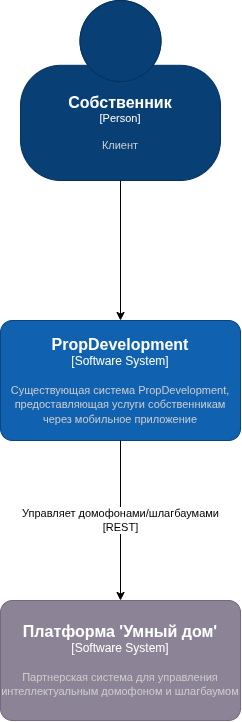

The diagram above was exported from draw.io. Its source (the exported page's mxGraphModel, read from the mxfile embedded in the PNG):
<mxGraphModel dx="1584" dy="1014" grid="1" gridSize="10" guides="1" tooltips="1" connect="1" arrows="1" fold="1" page="1" pageScale="1" pageWidth="827" pageHeight="1169" math="0" shadow="0">
  <root>
    <mxCell id="0" />
    <mxCell id="1" parent="0" />
    <object placeholders="1" c4Name="Собственник" c4Type="Person" c4Description="Клиент" label="&lt;font style=&quot;font-size: 16px&quot;&gt;&lt;b&gt;%c4Name%&lt;/b&gt;&lt;/font&gt;&lt;div&gt;[%c4Type%]&lt;/div&gt;&lt;br&gt;&lt;div&gt;&lt;font style=&quot;font-size: 11px&quot;&gt;&lt;font color=&quot;#cccccc&quot;&gt;%c4Description%&lt;/font&gt;&lt;/div&gt;" id="owner_person">
      <mxCell parent="1" style="html=1;fontSize=11;dashed=0;whiteSpace=wrap;fillColor=#083F75;strokeColor=#06315C;fontColor=#ffffff;shape=mxgraph.c4.person2;align=center;" vertex="1">
        <mxGeometry height="180" width="200" x="314" y="190" as="geometry" />
      </mxCell>
    </object>
    <object placeholders="1" c4Name="PropDevelopment" c4Type="Software System" c4Description="Существующая система PropDevelopment, предоставляющая услуги собственникам через мобильное приложение" label="&lt;font style=&quot;font-size: 16px&quot;&gt;&lt;b&gt;%c4Name%&lt;/b&gt;&lt;/font&gt;&lt;div&gt;[%c4Type%]&lt;/div&gt;&lt;br&gt;&lt;div&gt;&lt;font style=&quot;font-size: 11px&quot;&gt;&lt;font color=&quot;#cccccc&quot;&gt;%c4Description%&lt;/font&gt;&lt;/div&gt;" id="propdev_system">
      <mxCell parent="1" style="rounded=1;whiteSpace=wrap;html=1;labelBackgroundColor=none;fillColor=#1061B0;fontColor=#ffffff;align=center;arcSize=10;strokeColor=#0B437D;" vertex="1">
        <mxGeometry height="120" width="240" x="294" y="510" as="geometry" />
      </mxCell>
    </object>
    <object placeholders="1" c4Name="Платформа 'Умный дом'" c4Type="Software System" c4Description="Партнерская система для управления интеллектуальным домофоном и шлагбаумом" label="&lt;font style=&quot;font-size: 16px&quot;&gt;&lt;b&gt;%c4Name%&lt;/b&gt;&lt;/font&gt;&lt;div&gt;[%c4Type%]&lt;/div&gt;&lt;br&gt;&lt;div&gt;&lt;font style=&quot;font-size: 11px&quot;&gt;&lt;font color=&quot;#cccccc&quot;&gt;%c4Description%&lt;/font&gt;&lt;/div&gt;" id="smarthome_system">
      <mxCell parent="1" style="rounded=1;whiteSpace=wrap;html=1;labelBackgroundColor=none;fillColor=#8C8496;fontColor=#ffffff;align=center;arcSize=10;strokeColor=#736782;" vertex="1">
        <mxGeometry height="120" width="240" x="294" y="790" as="geometry" />
      </mxCell>
    </object>
    <mxCell id="rel1" edge="1" parent="1" source="owner_person" style="edgeStyle=orthogonalEdgeStyle;rounded=0;orthogonalLoop=1;jettySize=auto;html=1;endArrow=classic;endFill=1;" target="propdev_system" value="">
      <mxGeometry relative="1" as="geometry" />
    </mxCell>
    <mxCell id="rel2" edge="1" parent="1" source="propdev_system" style="edgeStyle=orthogonalEdgeStyle;rounded=0;orthogonalLoop=1;jettySize=auto;html=1;endArrow=classic;endFill=1;" target="smarthome_system" value="Управляет домофонами/шлагбаумами&lt;br&gt;[REST]">
      <mxGeometry relative="1" as="geometry" />
    </mxCell>
  </root>
</mxGraphModel>